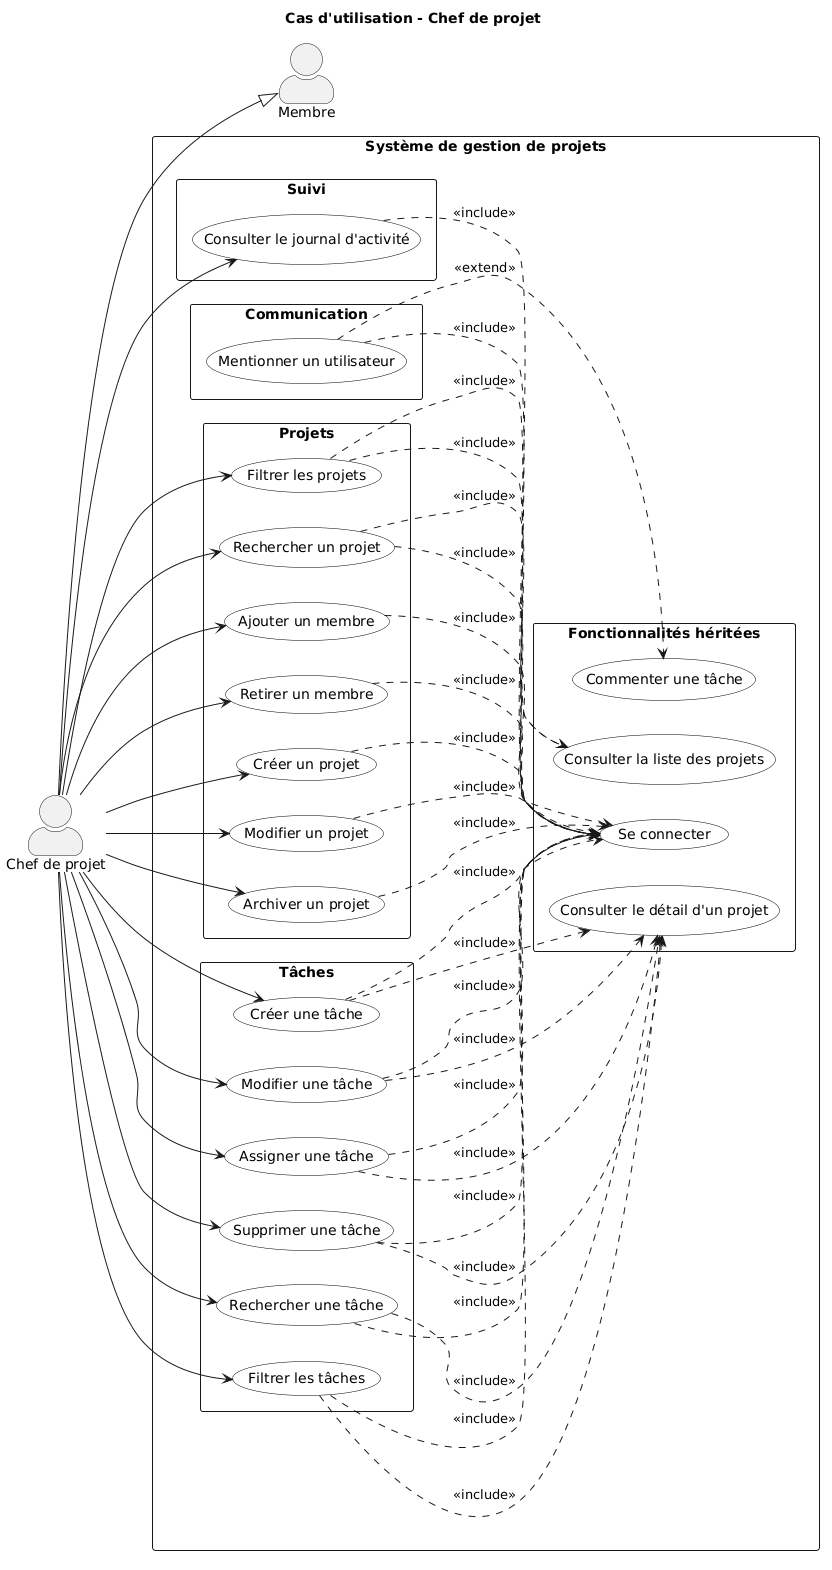

The diagram above was rendered by PlantUML. Its source (embedded in the PNG):
@startuml
title Cas d'utilisation - Chef de projet

left to right direction

skinparam shadowing false
skinparam packageStyle rectangle
skinparam actorStyle awesome

skinparam usecase {
    BackgroundColor White
    BorderColor Black
}

actor "Membre" as Membre
actor "Chef de projet" as Chef

' Héritage
Chef --|> Membre

rectangle "Système de gestion de projets" {

    package "Projets" {

        usecase "Créer un projet" as UC10
        usecase "Modifier un projet" as UC11
        usecase "Archiver un projet" as UC12
        usecase "Rechercher un projet" as UC14
        usecase "Filtrer les projets" as UC15
        usecase "Ajouter un membre" as UC17
        usecase "Retirer un membre" as UC18
    }

    package "Tâches" {

        usecase "Créer une tâche" as UC20
        usecase "Modifier une tâche" as UC21
        usecase "Supprimer une tâche" as UC22
        usecase "Assigner une tâche" as UC23
        usecase "Rechercher une tâche" as UC25
        usecase "Filtrer les tâches" as UC26
    }

    package "Communication" {

        usecase "Mentionner un utilisateur" as UC31
    }

    package "Suivi" {

        usecase "Consulter le journal d'activité" as UC50
    }

    ' Cas hérités nécessaires aux relations
    package "Fonctionnalités héritées" {

        usecase "Se connecter" as UC01
        usecase "Consulter la liste des projets" as UC13
        usecase "Consulter le détail d'un projet" as UC16
        usecase "Commenter une tâche" as UC30
    }
}

' Associations propres au Chef de projet

Chef --> UC10
Chef --> UC11
Chef --> UC12
Chef --> UC14
Chef --> UC15
Chef --> UC17
Chef --> UC18

Chef --> UC20
Chef --> UC21
Chef --> UC22
Chef --> UC23
Chef --> UC25
Chef --> UC26


Chef --> UC50

' Relations <<include>>

UC10 ..> UC01 : <<include>>
UC11 ..> UC01 : <<include>>
UC12 ..> UC01 : <<include>>

UC14 ..> UC01 : <<include>>
UC14 ..> UC13 : <<include>>

UC15 ..> UC01 : <<include>>
UC15 ..> UC13 : <<include>>

UC17 ..> UC01 : <<include>>
UC18 ..> UC01 : <<include>>

UC20 ..> UC01 : <<include>>
UC20 ..> UC16 : <<include>>

UC21 ..> UC01 : <<include>>
UC21 ..> UC16 : <<include>>

UC22 ..> UC01 : <<include>>
UC22 ..> UC16 : <<include>>

UC23 ..> UC01 : <<include>>
UC23 ..> UC16 : <<include>>

UC25 ..> UC01 : <<include>>
UC25 ..> UC16 : <<include>>

UC26 ..> UC01 : <<include>>
UC26 ..> UC16 : <<include>>

UC31 ..> UC01 : <<include>>

UC50 ..> UC01 : <<include>>

' Relation <<extend>>
UC31 ..> UC30 : <<extend>>
@enduml